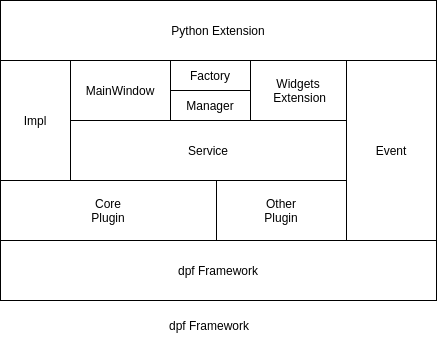

The diagram above was exported from draw.io. Its source (the exported page's mxGraphModel, read from the mxfile embedded in the PNG):
<mxGraphModel dx="759" dy="548" grid="1" gridSize="10" guides="1" tooltips="1" connect="1" arrows="1" fold="1" page="1" pageScale="1" pageWidth="827" pageHeight="1169" math="0" shadow="0">
  <root>
    <mxCell id="0" />
    <mxCell id="1" parent="0" />
    <mxCell id="2" value="dpf Framework" style="rounded=0;whiteSpace=wrap;html=1;" vertex="1" parent="1">
      <mxGeometry x="190" y="390" width="436" height="60" as="geometry" />
    </mxCell>
    <mxCell id="3" value="Core&lt;br&gt;Plugin" style="rounded=0;whiteSpace=wrap;html=1;" vertex="1" parent="1">
      <mxGeometry x="190" y="330" width="216" height="60" as="geometry" />
    </mxCell>
    <mxCell id="4" value="Service" style="rounded=0;whiteSpace=wrap;html=1;" vertex="1" parent="1">
      <mxGeometry x="260" y="270" width="276" height="60" as="geometry" />
    </mxCell>
    <mxCell id="5" value="Other&lt;br&gt;Plugin" style="rounded=0;whiteSpace=wrap;html=1;" vertex="1" parent="1">
      <mxGeometry x="406" y="330" width="130" height="60" as="geometry" />
    </mxCell>
    <mxCell id="6" value="MainWindow" style="rounded=0;whiteSpace=wrap;html=1;" vertex="1" parent="1">
      <mxGeometry x="260" y="210" width="100" height="60" as="geometry" />
    </mxCell>
    <mxCell id="7" value="Event" style="rounded=0;whiteSpace=wrap;html=1;" vertex="1" parent="1">
      <mxGeometry x="536" y="210" width="90" height="180" as="geometry" />
    </mxCell>
    <mxCell id="8" value="Factory" style="rounded=0;whiteSpace=wrap;html=1;" vertex="1" parent="1">
      <mxGeometry x="360" y="210" width="80" height="30" as="geometry" />
    </mxCell>
    <mxCell id="11" value="Python Extension" style="rounded=0;whiteSpace=wrap;html=1;" vertex="1" parent="1">
      <mxGeometry x="190" y="150" width="436" height="60" as="geometry" />
    </mxCell>
    <mxCell id="12" value="Widgets&lt;br&gt;&amp;nbsp;Extension" style="rounded=0;whiteSpace=wrap;html=1;" vertex="1" parent="1">
      <mxGeometry x="440" y="210" width="96" height="60" as="geometry" />
    </mxCell>
    <mxCell id="14" value="dpf Framework" style="text;html=1;strokeColor=none;fillColor=none;align=center;verticalAlign=middle;whiteSpace=wrap;rounded=0;" vertex="1" parent="1">
      <mxGeometry x="348" y="460" width="102" height="30" as="geometry" />
    </mxCell>
    <mxCell id="15" value="Manager" style="rounded=0;whiteSpace=wrap;html=1;" vertex="1" parent="1">
      <mxGeometry x="360" y="240" width="80" height="30" as="geometry" />
    </mxCell>
    <mxCell id="16" value="Impl" style="rounded=0;whiteSpace=wrap;html=1;" vertex="1" parent="1">
      <mxGeometry x="190" y="210" width="70" height="120" as="geometry" />
    </mxCell>
  </root>
</mxGraphModel>